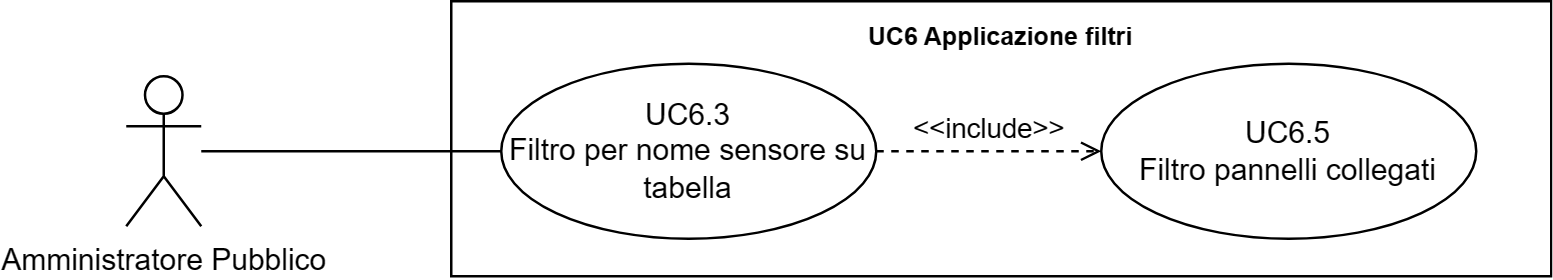

The diagram above was exported from draw.io. Its source (the exported page's mxGraphModel, read from the mxfile embedded in the PNG):
<mxGraphModel dx="41626" dy="759" grid="1" gridSize="10" guides="1" tooltips="1" connect="1" arrows="1" fold="1" page="1" pageScale="1" pageWidth="20000" pageHeight="20000" math="0" shadow="0">
  <root>
    <mxCell id="0" />
    <mxCell id="1" parent="0" />
    <mxCell id="2" value="Amministratore Pubblico" style="shape=umlActor;verticalLabelPosition=bottom;verticalAlign=top;html=1;outlineConnect=0;" vertex="1" parent="1">
      <mxGeometry x="-16530" y="430" width="30" height="60" as="geometry" />
    </mxCell>
    <mxCell id="3" value="&lt;b style=&quot;border-color: var(--border-color); font-size: 10px;&quot;&gt;UC6 Applicazione filtri&lt;/b&gt;" style="shape=rect;html=1;verticalAlign=top;fontStyle=1;whiteSpace=wrap;align=center;" vertex="1" parent="1">
      <mxGeometry x="-16400" y="400" width="440" height="110" as="geometry" />
    </mxCell>
    <mxCell id="4" value="UC6.3&lt;br&gt;Filtro per nome sensore su tabella" style="ellipse;whiteSpace=wrap;html=1;" vertex="1" parent="1">
      <mxGeometry x="-16380" y="425" width="150" height="70" as="geometry" />
    </mxCell>
    <mxCell id="5" value="" style="edgeStyle=none;html=1;endArrow=none;verticalAlign=bottom;rounded=0;" edge="1" source="2" target="4" parent="1">
      <mxGeometry width="160" relative="1" as="geometry">
        <mxPoint x="-16450" y="505" as="sourcePoint" />
        <mxPoint x="-16290" y="505" as="targetPoint" />
      </mxGeometry>
    </mxCell>
    <mxCell id="6" value="UC6.5&lt;br&gt;Filtro pannelli collegati" style="ellipse;whiteSpace=wrap;html=1;" vertex="1" parent="1">
      <mxGeometry x="-16140" y="425" width="150" height="70" as="geometry" />
    </mxCell>
    <mxCell id="7" value="&amp;lt;&amp;lt;include&amp;gt;&amp;gt;" style="edgeStyle=none;html=1;endArrow=open;verticalAlign=bottom;dashed=1;labelBackgroundColor=none;rounded=0;" edge="1" source="4" target="6" parent="1">
      <mxGeometry width="160" relative="1" as="geometry">
        <mxPoint x="-16280" y="170" as="sourcePoint" />
        <mxPoint x="-16120" y="170" as="targetPoint" />
      </mxGeometry>
    </mxCell>
  </root>
</mxGraphModel>